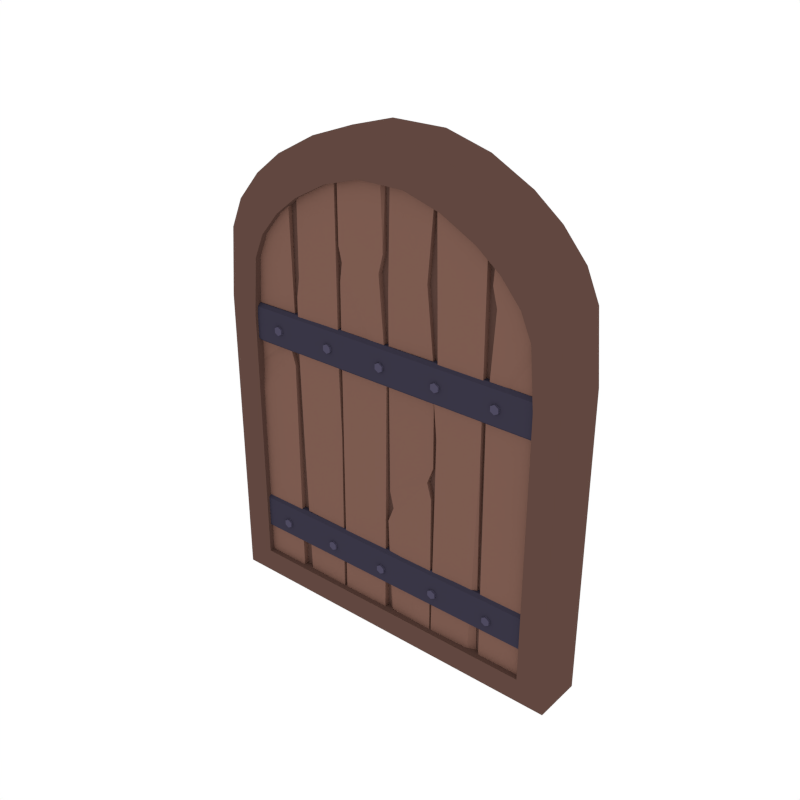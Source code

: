 # Source: Arch_Door.blend  (saved by Blender 2.79.0; exported with 4.5.12 LTS)
import bpy
from mathutils import Matrix  # noqa: F401  (used for matrix-valued properties, if any)

bpy.ops.wm.read_factory_settings(use_empty=True)
scene = bpy.context.scene
scene.name = 'Scene'

# ---- collections
col_collection_1 = bpy.data.collections.new('Collection 1'); scene.collection.children.link(col_collection_1)

# ---- materials (node trees are filled in below, after node groups)
mat_wood = bpy.data.materials.new('Wood')
mat_wood.alpha_threshold = 0.0
mat_wood.diffuse_color = (0.2019, 0.104, 0.07929, 1.0)
mat_wood.roughness = 0.5
mat_darkwood = bpy.data.materials.new('DarkWood')
mat_darkwood.alpha_threshold = 0.0
mat_darkwood.diffuse_color = (0.1193, 0.06328, 0.05077, 1.0)
mat_darkwood.roughness = 0.5
mat_metal = bpy.data.materials.new('Metal')
mat_metal.alpha_threshold = 0.0
mat_metal.diffuse_color = (0.07699, 0.06833, 0.1149, 1.0)
mat_metal.roughness = 0.5
mat_darkmetal = bpy.data.materials.new('DarkMetal')
mat_darkmetal.alpha_threshold = 0.0
mat_darkmetal.diffuse_color = (0.04147, 0.03704, 0.06072, 1.0)
mat_darkmetal.roughness = 0.5

# ---- material node trees

# ---- world
world_world = bpy.data.worlds.new('World'); scene.world = world_world
world_world.color = (1.0, 1.0, 1.0)
world_world.use_sun_shadow = False
world_world.sun_shadow_jitter_overblur = 0.0
world_world.cycles.sampling_method = 'NONE'
world_world.cycles.sample_map_resolution = 256

# ---- meshes
me_cube_044 = bpy.data.meshes.new('Cube.044')
me_cube_044.from_pydata([(-2.453e-06, -0.1574, -1.458), (-2.453e-06, -0.1574, 0.5419), (2.421, -0.1574, -1.458), (2.421, -0.1574, 0.5419), (0.1248, -0.1574, 1.183), (0.04102, -0.1574, 0.9909), (2.38, -0.1574, 0.9909), (2.296, -0.1574, 1.183), (0.4626, -0.1574, 1.507), (0.2804, -0.1574, 1.364), (2.141, -0.1574, 1.364), (1.959, -0.1574, 1.507), (1.028, -0.1574, 1.732), (0.7332, -0.1574, 1.65), (1.688, -0.1574, 1.65), (1.393, -0.1574, 1.732), (0.1888, -0.1574, -1.297), (0.1888, -0.1574, 0.4566), (2.232, -0.1574, 0.4566), (2.232, -0.1574, -1.297), (0.2234, -0.1574, 0.8356), (0.2941, -0.1574, 0.9976), (2.127, -0.1574, 0.9976), (2.198, -0.1574, 0.8356), (0.4254, -0.1574, 1.151), (0.5792, -0.1574, 1.271), (1.842, -0.1574, 1.271), (1.996, -0.1574, 1.151), (0.8077, -0.1574, 1.392), (1.057, -0.1574, 1.465), (1.365, -0.1574, 1.465), (1.613, -0.1574, 1.392), (0.1888, -0.08744, -1.297), (0.1888, -0.08744, 0.4566), (2.232, -0.08744, 0.4566), (2.232, -0.08744, -1.297), (0.2234, -0.08744, 0.8356), (0.2941, -0.08744, 0.9976), (2.127, -0.08744, 0.9976), (2.198, -0.08744, 0.8356), (0.4254, -0.08744, 1.151), (0.5792, -0.08744, 1.271), (1.842, -0.08744, 1.271), (1.996, -0.08744, 1.151), (0.8077, -0.08744, 1.392), (1.057, -0.08744, 1.465), (1.365, -0.08744, 1.465), (1.613, -0.08744, 1.392), (-2.453e-06, 0.1661, -1.458), (-2.453e-06, 0.1661, 0.5419), (2.421, 0.1661, -1.458), (2.421, 0.1661, 0.5419), (0.1248, 0.1661, 1.183), (0.04102, 0.1661, 0.9909), (2.38, 0.1661, 0.9909), (2.296, 0.1661, 1.183), (0.4626, 0.1661, 1.507), (0.2804, 0.1661, 1.364), (2.141, 0.1661, 1.364), (1.959, 0.1661, 1.507), (1.028, 0.1661, 1.732), (0.7332, 0.1661, 1.65), (1.688, 0.1661, 1.65), (1.393, 0.1661, 1.732), (0.1888, 0.1661, -1.297), (0.1888, 0.1661, 0.4566), (2.232, 0.1661, 0.4566), (2.232, 0.1661, -1.297), (0.2234, 0.1661, 0.8356), (0.2941, 0.1661, 0.9976), (2.127, 0.1661, 0.9976), (2.198, 0.1661, 0.8356), (0.4254, 0.1661, 1.151), (0.5792, 0.1661, 1.271), (1.842, 0.1661, 1.271), (1.996, 0.1661, 1.151), (0.8077, 0.1661, 1.392), (1.057, 0.1661, 1.465), (1.365, 0.1661, 1.465), (1.613, 0.1661, 1.392), (-2.453e-06, 0.004344, -1.458), (-2.453e-06, 0.004344, 0.5419), (2.421, 0.004344, -1.458), (2.421, 0.004344, 0.5419), (0.1248, 0.004344, 1.183), (0.04102, 0.004344, 0.9909), (2.296, 0.004344, 1.183), (2.38, 0.004344, 0.9909), (0.4626, 0.004344, 1.507), (0.2804, 0.004344, 1.364), (1.959, 0.004344, 1.507), (2.141, 0.004344, 1.364), (1.028, 0.004344, 1.732), (0.7332, 0.004344, 1.65), (1.393, 0.004344, 1.732), (1.688, 0.004344, 1.65), (0.1888, 0.09613, -1.297), (0.1888, 0.09613, 0.4566), (2.232, 0.09613, 0.4566), (2.232, 0.09613, -1.297), (0.2234, 0.09613, 0.8356), (0.2941, 0.09613, 0.9976), (2.127, 0.09613, 0.9976), (2.198, 0.09613, 0.8356), (0.4254, 0.09613, 1.151), (0.5792, 0.09613, 1.271), (1.842, 0.09613, 1.271), (1.996, 0.09613, 1.151), (0.8077, 0.09613, 1.392), (1.057, 0.09613, 1.465), (1.365, 0.09613, 1.465), (1.613, 0.09613, 1.392), (0.3734, -0.1514, 0.3634), (0.3734, 0.1722, 0.3634), (0.3996, -0.1514, 0.3785), (0.3996, 0.1722, 0.3785), (0.3996, -0.1514, 0.4088), (0.3996, 0.1722, 0.4088), (0.3734, -0.1514, 0.4239), (0.3734, 0.1722, 0.4239), (0.3472, -0.1514, 0.4088), (0.3472, 0.1722, 0.4088), (0.3472, -0.1514, 0.3785), (0.3472, 0.1722, 0.3785), (0.7771, -0.1514, 0.3634), (0.7771, 0.1722, 0.3634), (0.8033, -0.1514, 0.3785), (0.8033, 0.1722, 0.3785), (0.8033, -0.1514, 0.4088), (0.8033, 0.1722, 0.4088), (0.7771, -0.1514, 0.4239), (0.7771, 0.1722, 0.4239), (0.7509, -0.1514, 0.4088), (0.7509, 0.1722, 0.4088), (0.7509, -0.1514, 0.3785), (0.7509, 0.1722, 0.3785), (1.181, -0.1514, 0.3634), (1.181, 0.1722, 0.3634), (1.207, -0.1514, 0.3785), (1.207, 0.1722, 0.3785), (1.207, -0.1514, 0.4088), (1.207, 0.1722, 0.4088), (1.181, -0.1514, 0.4239), (1.181, 0.1722, 0.4239), (1.154, -0.1514, 0.4088), (1.154, 0.1722, 0.4088), (1.154, -0.1514, 0.3785), (1.154, 0.1722, 0.3785), (1.584, -0.1514, 0.3634), (1.584, 0.1722, 0.3634), (1.611, -0.1514, 0.3785), (1.611, 0.1722, 0.3785), (1.611, -0.1514, 0.4088), (1.611, 0.1722, 0.4088), (1.584, -0.1514, 0.4239), (1.584, 0.1722, 0.4239), (1.558, -0.1514, 0.4088), (1.558, 0.1722, 0.4088), (1.558, -0.1514, 0.3785), (1.558, 0.1722, 0.3785), (1.988, -0.1514, 0.3634), (1.988, 0.1722, 0.3634), (2.014, -0.1514, 0.3785), (2.014, 0.1722, 0.3785), (2.014, -0.1514, 0.4088), (2.014, 0.1722, 0.4088), (1.988, -0.1514, 0.4239), (1.988, 0.1722, 0.4239), (1.962, -0.1514, 0.4088), (1.962, 0.1722, 0.4088), (1.962, -0.1514, 0.3785), (1.962, 0.1722, 0.3785), (0.3734, -0.1514, -1.033), (0.3734, 0.1722, -1.033), (0.3996, -0.1514, -1.018), (0.3996, 0.1722, -1.018), (0.3996, -0.1514, -0.9879), (0.3996, 0.1722, -0.9879), (0.3734, -0.1514, -0.9728), (0.3734, 0.1722, -0.9728), (0.3472, -0.1514, -0.9879), (0.3472, 0.1722, -0.9879), (0.3472, -0.1514, -1.018), (0.3472, 0.1722, -1.018), (0.7771, -0.1514, -1.033), (0.7771, 0.1722, -1.033), (0.8033, -0.1514, -1.018), (0.8033, 0.1722, -1.018), (0.8033, -0.1514, -0.9879), (0.8033, 0.1722, -0.9879), (0.7771, -0.1514, -0.9728), (0.7771, 0.1722, -0.9728), (0.7509, -0.1514, -0.9879), (0.7509, 0.1722, -0.9879), (0.7509, -0.1514, -1.018), (0.7509, 0.1722, -1.018), (1.181, -0.1514, -1.033), (1.181, 0.1722, -1.033), (1.207, -0.1514, -1.018), (1.207, 0.1722, -1.018), (1.207, -0.1514, -0.9879), (1.207, 0.1722, -0.9879), (1.181, -0.1514, -0.9728), (1.181, 0.1722, -0.9728), (1.154, -0.1514, -0.9879), (1.154, 0.1722, -0.9879), (1.154, -0.1514, -1.018), (1.154, 0.1722, -1.018), (1.584, -0.1514, -1.033), (1.584, 0.1722, -1.033), (1.611, -0.1514, -1.018), (1.611, 0.1722, -1.018), (1.611, -0.1514, -0.9879), (1.611, 0.1722, -0.9879), (1.584, -0.1514, -0.9728), (1.584, 0.1722, -0.9728), (1.558, -0.1514, -0.9879), (1.558, 0.1722, -0.9879), (1.558, -0.1514, -1.018), (1.558, 0.1722, -1.018), (1.988, -0.1514, -1.033), (1.988, 0.1722, -1.033), (2.014, -0.1514, -1.018), (2.014, 0.1722, -1.018), (2.014, -0.1514, -0.9879), (2.014, 0.1722, -0.9879), (1.988, -0.1514, -0.9728), (1.988, 0.1722, -0.9728), (1.962, -0.1514, -0.9879), (1.962, 0.1722, -0.9879), (1.962, -0.1514, -1.018), (1.962, 0.1722, -1.018), (0.1776, -0.1179, 0.2737), (0.1776, -0.1382, 0.2936), (0.1776, -0.1382, 0.5082), (0.1776, -0.1179, 0.5282), (0.1776, 0.1575, 0.2936), (0.1776, 0.1372, 0.2737), (0.1776, 0.1372, 0.5282), (0.1776, 0.1575, 0.5082), (2.251, -0.1382, 0.2936), (2.251, -0.1179, 0.2737), (2.251, -0.1179, 0.5282), (2.251, -0.1382, 0.5082), (2.251, 0.1372, 0.2737), (2.251, 0.1575, 0.2936), (2.251, 0.1575, 0.5082), (2.251, 0.1372, 0.5282), (0.1776, -0.1179, -1.109), (0.1776, -0.1382, -1.089), (0.1776, -0.1382, -0.8742), (0.1776, -0.1179, -0.8542), (0.1776, 0.1575, -1.089), (0.1776, 0.1372, -1.109), (0.1776, 0.1372, -0.8542), (0.1776, 0.1575, -0.8742), (2.251, -0.1382, -1.089), (2.251, -0.1179, -1.109), (2.251, -0.1179, -0.8542), (2.251, -0.1382, -0.8742), (2.251, 0.1372, -1.109), (2.251, 0.1575, -1.089), (2.251, 0.1575, -0.8742), (2.251, 0.1372, -0.8542), (1.177, -0.1182, 1.54), (0.8684, -0.121, 1.507), (0.8457, -0.121, 1.456), (0.548, -0.1155, 1.366), (1.195, -0.121, 1.067), (0.8684, -0.121, 1.044), (0.8457, -0.121, 0.6449), (0.5273, -0.1241, 0.6485), (0.8457, -0.121, 0.7676), (0.5444, -0.121, 0.7676), (1.242, -0.1128, 1.542), (1.552, -0.121, 1.517), (1.563, -0.121, 1.517), (1.89, -0.121, 1.417), (1.226, -0.1047, -0.4309), (1.552, -0.1047, -0.1521), (1.584, -0.121, 0.5225), (1.89, -0.121, 0.5225), (1.195, -0.121, -1.356), (0.8684, -0.121, -1.356), (0.5192, -0.121, 0.2872), (0.8457, -0.121, 0.2404), (0.8457, -0.121, -1.356), (0.5543, -0.1158, -1.37), (0.8457, -0.1076, -0.1932), (0.5192, -0.1076, -0.4154), (1.211, -0.114, 0.2982), (0.8684, -0.114, 0.8281), (1.164, -0.121, 0.9497), (0.8917, -0.121, 0.9497), (1.517, -0.1149, -0.2542), (1.262, -0.1149, -0.533), (1.258, -0.1124, -1.351), (1.552, -0.121, -1.356), (1.89, -0.121, 0.2872), (1.563, -0.121, 0.2872), (1.563, -0.121, -1.356), (1.842, -0.1159, -1.348), (1.226, -0.121, -0.6351), (1.552, -0.121, -0.3563), (1.584, -0.121, 0.05191), (1.89, -0.121, 0.05191), (0.1486, -0.121, 1.031), (0.4824, -0.121, 1.29), (0.1559, -0.1047, 0.1105), (0.4824, -0.1047, 0.3893), (0.4467, -0.1149, 0.2872), (0.1916, -0.1149, 0.008398), (0.1559, -0.121, -1.356), (0.4824, -0.121, -1.356), (0.1559, -0.121, -0.09369), (0.4824, -0.121, 0.1851), (1.195, -0.05821, 1.54), (0.8684, -0.05821, 1.507), (1.195, -0.08959, 1.54), (0.8684, -0.08959, 1.507), (0.8457, -0.05821, 1.456), (0.5192, -0.05821, 1.364), (0.8457, -0.08959, 1.456), (0.5192, -0.08959, 1.364), (1.195, -0.05821, 1.067), (0.8684, -0.05821, 1.044), (1.195, -0.08959, 1.067), (0.8684, -0.08959, 1.044), (0.8457, -0.05821, 0.6449), (0.5273, -0.05511, 0.6485), (0.8457, -0.08959, 0.6449), (0.5273, -0.08959, 0.6485), (0.8457, -0.05821, 0.7676), (0.5444, -0.05821, 0.7676), (0.8457, -0.08959, 0.7676), (0.5444, -0.08959, 0.7676), (1.226, -0.05821, 1.54), (1.552, -0.05821, 1.517), (1.226, -0.08959, 1.54), (1.552, -0.08959, 1.517), (1.563, -0.05821, 1.517), (1.89, -0.05821, 1.417), (1.563, -0.08959, 1.517), (1.89, -0.08959, 1.417), (1.226, -0.07448, -0.4309), (1.552, -0.07448, -0.1521), (1.226, -0.08959, -0.4309), (1.552, -0.08959, -0.1521), (1.584, -0.05821, 0.5225), (1.89, -0.05821, 0.5225), (1.584, -0.08959, 0.5225), (1.89, -0.08959, 0.5225), (1.195, -0.05821, -1.356), (0.8936, -0.07022, -1.365), (1.195, -0.08959, -1.356), (0.8684, -0.08959, -1.356), (0.5192, -0.05821, 0.2872), (0.8457, -0.05821, 0.2404), (0.8457, -0.05821, -1.356), (0.5192, -0.05821, -1.356), (0.5192, -0.08959, 0.2872), (0.8457, -0.08959, 0.2404), (0.8457, -0.08959, -1.356), (0.5261, -0.08616, -1.359), (0.8457, -0.07162, -0.1932), (0.5192, -0.07162, -0.4154), (0.8457, -0.08959, -0.1932), (0.5192, -0.08959, -0.4154), (1.211, -0.06513, 0.2982), (0.8684, -0.06513, 0.8281), (1.211, -0.08959, 0.2982), (0.8684, -0.08959, 0.8281), (1.164, -0.05821, 0.9497), (0.8917, -0.05821, 0.9497), (1.164, -0.08959, 0.9497), (0.8917, -0.08959, 0.9497), (1.517, -0.06431, -0.2542), (1.262, -0.06431, -0.533), (1.226, -0.05821, -1.356), (1.552, -0.05821, -1.356), (1.517, -0.08959, -0.2542), (1.262, -0.08959, -0.533), (1.226, -0.08959, -1.356), (1.552, -0.08959, -1.356), (1.89, -0.05821, 0.2872), (1.563, -0.05821, 0.2872), (1.563, -0.05821, -1.356), (1.89, -0.05821, -1.356), (1.89, -0.08959, 0.2872), (1.563, -0.08959, 0.2872), (1.563, -0.08959, -1.356), (1.89, -0.08959, -1.356), (1.226, -0.05821, -0.6351), (1.552, -0.05821, -0.3563), (1.226, -0.08959, -0.6351), (1.552, -0.08959, -0.3563), (1.584, -0.05821, 0.05191), (1.89, -0.05821, 0.05191), (1.584, -0.08959, 0.05191), (1.89, -0.08959, 0.05191), (0.1486, -0.05821, 1.031), (0.4632, -0.07051, 1.286), (0.1486, -0.08959, 1.031), (0.4824, -0.08959, 1.29), (0.1559, -0.07448, 0.1105), (0.4824, -0.07448, 0.3893), (0.1559, -0.08959, 0.1105), (0.4824, -0.08959, 0.3893), (0.4467, -0.06431, 0.2872), (0.1916, -0.06431, 0.008398), (0.1559, -0.05821, -1.356), (0.4824, -0.05821, -1.356), (0.4467, -0.08959, 0.2872), (0.1916, -0.08959, 0.008398), (0.1559, -0.08959, -1.356), (0.4824, -0.08959, -1.356), (0.1559, -0.05821, -0.09369), (0.4824, -0.05821, 0.1851), (0.1559, -0.08959, -0.09369), (0.4824, -0.08959, 0.1851), (1.226, -0.1134, 0.8386), (1.5, -0.1134, 0.9675), (1.226, -0.08959, 0.8386), (1.5, -0.08959, 0.9675), (1.226, -0.06573, 0.8386), (1.5, -0.06573, 0.9675), (1.226, -0.1093, 0.2404), (1.552, -0.1093, 0.4399), (1.226, -0.08959, 0.2404), (1.552, -0.08959, 0.4399), (1.226, -0.06985, 0.2404), (1.552, -0.06985, 0.4399), (1.946, -0.1182, 1.334), (2.255, -0.121, 1.127), (1.929, -0.121, 1.067), (2.255, -0.121, 1.044), (1.929, -0.121, -1.356), (2.255, -0.121, -1.356), (1.912, -0.114, 0.2982), (2.255, -0.114, 0.8281), (1.959, -0.121, 0.9497), (2.232, -0.121, 0.9497), (1.929, -0.05821, 1.333), (2.255, -0.05821, 1.127), (1.929, -0.08959, 1.333), (2.255, -0.08959, 1.127), (1.929, -0.05821, 1.067), (2.255, -0.05821, 1.044), (1.929, -0.08959, 1.067), (2.255, -0.08959, 1.044), (1.929, -0.05821, -1.356), (2.23, -0.07022, -1.365), (1.929, -0.08959, -1.356), (2.255, -0.08959, -1.356), (1.912, -0.06513, 0.2982), (2.255, -0.06513, 0.8281), (1.912, -0.08959, 0.2982), (2.255, -0.08959, 0.8281), (1.959, -0.05821, 0.9497), (2.232, -0.05821, 0.9497), (1.959, -0.08959, 0.9497), (2.232, -0.08959, 0.9497), (1.177, 0.06008, 1.54), (0.8684, 0.05734, 1.507), (0.8457, 0.05734, 1.456), (0.548, 0.06281, 1.366), (1.195, 0.05734, 1.067), (0.8684, 0.05734, 1.044), (0.8457, 0.05734, 0.6449), (0.5273, 0.05425, 0.6485), (0.8457, 0.05734, 0.7676), (0.5444, 0.05734, 0.7676), (1.242, 0.06554, 1.542), (1.552, 0.05734, 1.517), (1.563, 0.05734, 1.517), (1.89, 0.05734, 1.417), (1.226, 0.07361, -0.4309), (1.552, 0.07361, -0.1521), (1.584, 0.05734, 0.5225), (1.89, 0.05734, 0.5225), (1.195, 0.05734, -1.356), (0.8684, 0.05734, -1.356), (0.5192, 0.05734, 0.2872), (0.8457, 0.05734, 0.2404), (0.8457, 0.05734, -1.356), (0.5543, 0.06249, -1.37), (0.8457, 0.07076, -0.1932), (0.5192, 0.07076, -0.4154), (1.211, 0.06426, 0.2982), (0.8684, 0.06426, 0.8281), (1.164, 0.05734, 0.9497), (0.8917, 0.05734, 0.9497), (1.517, 0.06344, -0.2542), (1.262, 0.06344, -0.533), (1.258, 0.06595, -1.351), (1.552, 0.05734, -1.356), (1.89, 0.05734, 0.2872), (1.563, 0.05734, 0.2872), (1.563, 0.05734, -1.356), (1.842, 0.06236, -1.348), (1.226, 0.05734, -0.6351), (1.552, 0.05734, -0.3563), (1.584, 0.05734, 0.05191), (1.89, 0.05734, 0.05191), (0.1486, 0.05734, 1.031), (0.4824, 0.05734, 1.29), (0.1559, 0.07361, 0.1105), (0.4824, 0.07361, 0.3893), (0.4467, 0.06344, 0.2872), (0.1916, 0.06344, 0.008398), (0.1559, 0.05734, -1.356), (0.4824, 0.05734, -1.356), (0.1559, 0.05734, -0.09369), (0.4824, 0.05734, 0.1851), (1.195, 0.1201, 1.54), (0.8684, 0.1201, 1.507), (1.195, 0.08872, 1.54), (0.8684, 0.08872, 1.507), (0.8457, 0.1201, 1.456), (0.5192, 0.1201, 1.364), (0.8457, 0.08872, 1.456), (0.5192, 0.08872, 1.364), (1.195, 0.1201, 1.067), (0.8684, 0.1201, 1.044), (1.195, 0.08872, 1.067), (0.8684, 0.08872, 1.044), (0.8457, 0.1201, 0.6449), (0.5273, 0.1232, 0.6485), (0.8457, 0.08872, 0.6449), (0.5273, 0.08872, 0.6485), (0.8457, 0.1201, 0.7676), (0.5444, 0.1201, 0.7676), (0.8457, 0.08872, 0.7676), (0.5444, 0.08872, 0.7676), (1.226, 0.1201, 1.54), (1.552, 0.1201, 1.517), (1.226, 0.08872, 1.54), (1.552, 0.08872, 1.517), (1.563, 0.1201, 1.517), (1.89, 0.1201, 1.417), (1.563, 0.08872, 1.517), (1.89, 0.08872, 1.417), (1.226, 0.1038, -0.4309), (1.552, 0.1038, -0.1521), (1.226, 0.08872, -0.4309), (1.552, 0.08872, -0.1521), (1.584, 0.1201, 0.5225), (1.89, 0.1201, 0.5225), (1.584, 0.08872, 0.5225), (1.89, 0.08872, 0.5225), (1.195, 0.1201, -1.356), (0.8936, 0.1081, -1.365), (1.195, 0.08872, -1.356), (0.8684, 0.08872, -1.356), (0.5192, 0.1201, 0.2872), (0.8457, 0.1201, 0.2404), (0.8457, 0.1201, -1.356), (0.5192, 0.1201, -1.356), (0.5192, 0.08872, 0.2872), (0.8457, 0.08872, 0.2404), (0.8457, 0.08872, -1.356), (0.5261, 0.09215, -1.359), (0.8457, 0.1067, -0.1932), (0.5192, 0.1067, -0.4154), (0.8457, 0.08872, -0.1932), (0.5192, 0.08872, -0.4154), (1.211, 0.1132, 0.2982), (0.8684, 0.1132, 0.8281), (1.211, 0.08872, 0.2982), (0.8684, 0.08872, 0.8281), (1.164, 0.1201, 0.9497), (0.8917, 0.1201, 0.9497), (1.164, 0.08872, 0.9497), (0.8917, 0.08872, 0.9497), (1.517, 0.114, -0.2542), (1.262, 0.114, -0.533), (1.226, 0.1201, -1.356), (1.552, 0.1201, -1.356), (1.517, 0.08872, -0.2542), (1.262, 0.08872, -0.533), (1.226, 0.08872, -1.356), (1.552, 0.08872, -1.356), (1.89, 0.1201, 0.2872), (1.563, 0.1201, 0.2872), (1.563, 0.1201, -1.356), (1.89, 0.1201, -1.356), (1.89, 0.08872, 0.2872), (1.563, 0.08872, 0.2872), (1.563, 0.08872, -1.356), (1.89, 0.08872, -1.356), (1.226, 0.1201, -0.6351), (1.552, 0.1201, -0.3563), (1.226, 0.08872, -0.6351), (1.552, 0.08872, -0.3563), (1.584, 0.1201, 0.05191), (1.89, 0.1201, 0.05191), (1.584, 0.08872, 0.05191), (1.89, 0.08872, 0.05191), (0.1486, 0.1201, 1.031), (0.4632, 0.1078, 1.286), (0.1486, 0.08872, 1.031), (0.4824, 0.08872, 1.29), (0.1559, 0.1038, 0.1105), (0.4824, 0.1038, 0.3893), (0.1559, 0.08872, 0.1105), (0.4824, 0.08872, 0.3893), (0.4467, 0.114, 0.2872), (0.1916, 0.114, 0.008398), (0.1559, 0.1201, -1.356), (0.4824, 0.1201, -1.356), (0.4467, 0.08872, 0.2872), (0.1916, 0.08872, 0.008398), (0.1559, 0.08872, -1.356), (0.4824, 0.08872, -1.356), (0.1559, 0.1201, -0.09369), (0.4824, 0.1201, 0.1851), (0.1559, 0.08872, -0.09369), (0.4824, 0.08872, 0.1851), (1.226, 0.06486, 0.8386), (1.5, 0.06486, 0.9675), (1.226, 0.08872, 0.8386), (1.5, 0.08872, 0.9675), (1.226, 0.1126, 0.8386), (1.5, 0.1126, 0.9675), (1.226, 0.06898, 0.2404), (1.552, 0.06898, 0.4399), (1.226, 0.08872, 0.2404), (1.552, 0.08872, 0.4399), (1.226, 0.1085, 0.2404), (1.552, 0.1085, 0.4399), (1.946, 0.06008, 1.334), (2.255, 0.05734, 1.127), (1.929, 0.05734, 1.067), (2.255, 0.05734, 1.044), (1.929, 0.05734, -1.356), (2.255, 0.05734, -1.356), (1.912, 0.06426, 0.2982), (2.255, 0.06426, 0.8281), (1.959, 0.05734, 0.9497), (2.232, 0.05734, 0.9497), (1.929, 0.1201, 1.333), (2.255, 0.1201, 1.127), (1.929, 0.08872, 1.333), (2.255, 0.08872, 1.127), (1.929, 0.1201, 1.067), (2.255, 0.1201, 1.044), (1.929, 0.08872, 1.067), (2.255, 0.08872, 1.044), (1.929, 0.1201, -1.356), (2.23, 0.1081, -1.365), (1.929, 0.08872, -1.356), (2.255, 0.08872, -1.356), (1.912, 0.1132, 0.2982), (2.255, 0.1132, 0.8281), (1.912, 0.08872, 0.2982), (2.255, 0.08872, 0.8281), (1.959, 0.1201, 0.9497), (2.232, 0.1201, 0.9497), (1.959, 0.08872, 0.9497), (2.232, 0.08872, 0.9497)], [], [(82, 83, 3, 2), (14, 15, 30, 31), (80, 82, 2, 0), (88, 8, 13, 93), (84, 4, 9, 89), (94, 92, 12, 15), (10, 11, 26, 27), (86, 7, 6, 87), (90, 11, 10, 91), (94, 15, 14, 95), (81, 1, 5, 85), (25, 24, 40, 41), (18, 23, 39, 34), (4, 5, 20, 21), (12, 13, 28, 29), (5, 1, 17, 20), (6, 7, 22, 23), (13, 8, 25, 28), (1, 0, 16, 17), (9, 4, 21, 24), (8, 9, 24, 25), (11, 14, 31, 26), (2, 3, 18, 19), (7, 10, 27, 22), (15, 12, 29, 30), (0, 2, 19, 16), (3, 6, 23, 18), (12, 92, 93, 13), (8, 88, 89, 9), (4, 84, 85, 5), (11, 90, 95, 14), (3, 83, 87, 6), (7, 86, 91, 10), (0, 1, 81, 80), (35, 34, 33, 32), (41, 40, 37, 36, 33, 34, 39, 38, 43, 42, 47, 46, 45, 44), (28, 25, 41, 44), (27, 26, 42, 43), (17, 16, 32, 33), (26, 31, 47, 42), (29, 28, 44, 45), (19, 18, 34, 35), (30, 29, 45, 46), (31, 30, 46, 47), (16, 19, 35, 32), (20, 17, 33, 36), (24, 21, 37, 40), (21, 20, 36, 37), (22, 27, 43, 38), (23, 22, 38, 39), (82, 50, 51, 83), (62, 79, 78, 63), (80, 48, 50, 82), (88, 93, 61, 56), (84, 89, 57, 52), (94, 63, 60, 92), (58, 75, 74, 59), (86, 87, 54, 55), (90, 91, 58, 59), (94, 95, 62, 63), (81, 85, 53, 49), (73, 105, 104, 72), (66, 98, 103, 71), (52, 69, 68, 53), (60, 77, 76, 61), (53, 68, 65, 49), (54, 71, 70, 55), (61, 76, 73, 56), (49, 65, 64, 48), (57, 72, 69, 52), (56, 73, 72, 57), (59, 74, 79, 62), (50, 67, 66, 51), (55, 70, 75, 58), (63, 78, 77, 60), (48, 64, 67, 50), (51, 66, 71, 54), (60, 61, 93, 92), (56, 57, 89, 88), (52, 53, 85, 84), (59, 62, 95, 90), (51, 54, 87, 83), (55, 58, 91, 86), (48, 80, 81, 49), (99, 96, 97, 98), (105, 108, 109, 110, 111, 106, 107, 102, 103, 98, 97, 100, 101, 104), (76, 108, 105, 73), (75, 107, 106, 74), (65, 97, 96, 64), (74, 106, 111, 79), (77, 109, 108, 76), (67, 99, 98, 66), (78, 110, 109, 77), (79, 111, 110, 78), (64, 96, 99, 67), (68, 100, 97, 65), (72, 104, 101, 69), (69, 101, 100, 68), (70, 102, 107, 75), (71, 103, 102, 70), (112, 113, 115, 114), (114, 115, 117, 116), (116, 117, 119, 118), (118, 119, 121, 120), (115, 113, 123, 121, 119, 117), (120, 121, 123, 122), (122, 123, 113, 112), (112, 114, 116, 118, 120, 122), (124, 125, 127, 126), (126, 127, 129, 128), (128, 129, 131, 130), (130, 131, 133, 132), (127, 125, 135, 133, 131, 129), (132, 133, 135, 134), (134, 135, 125, 124), (124, 126, 128, 130, 132, 134), (136, 137, 139, 138), (138, 139, 141, 140), (140, 141, 143, 142), (142, 143, 145, 144), (139, 137, 147, 145, 143, 141), (144, 145, 147, 146), (146, 147, 137, 136), (136, 138, 140, 142, 144, 146), (148, 149, 151, 150), (150, 151, 153, 152), (152, 153, 155, 154), (154, 155, 157, 156), (151, 149, 159, 157, 155, 153), (156, 157, 159, 158), (158, 159, 149, 148), (148, 150, 152, 154, 156, 158), (160, 161, 163, 162), (162, 163, 165, 164), (164, 165, 167, 166), (166, 167, 169, 168), (163, 161, 171, 169, 167, 165), (168, 169, 171, 170), (170, 171, 161, 160), (160, 162, 164, 166, 168, 170), (172, 173, 175, 174), (174, 175, 177, 176), (176, 177, 179, 178), (178, 179, 181, 180), (175, 173, 183, 181, 179, 177), (180, 181, 183, 182), (182, 183, 173, 172), (172, 174, 176, 178, 180, 182), (184, 185, 187, 186), (186, 187, 189, 188), (188, 189, 191, 190), (190, 191, 193, 192), (187, 185, 195, 193, 191, 189), (192, 193, 195, 194), (194, 195, 185, 184), (184, 186, 188, 190, 192, 194), (196, 197, 199, 198), (198, 199, 201, 200), (200, 201, 203, 202), (202, 203, 205, 204), (199, 197, 207, 205, 203, 201), (204, 205, 207, 206), (206, 207, 197, 196), (196, 198, 200, 202, 204, 206), (208, 209, 211, 210), (210, 211, 213, 212), (212, 213, 215, 214), (214, 215, 217, 216), (211, 209, 219, 217, 215, 213), (216, 217, 219, 218), (218, 219, 209, 208), (208, 210, 212, 214, 216, 218), (220, 221, 223, 222), (222, 223, 225, 224), (224, 225, 227, 226), (226, 227, 229, 228), (223, 221, 231, 229, 227, 225), (228, 229, 231, 230), (230, 231, 221, 220), (220, 222, 224, 226, 228, 230), (240, 243, 234, 233), (244, 245, 246, 247, 242, 243, 240, 241), (247, 238, 235, 242), (232, 233, 234, 235, 238, 239, 236, 237), (236, 239, 246, 245), (244, 237, 236, 245), (238, 247, 246, 239), (232, 241, 240, 233), (242, 235, 234, 243), (237, 244, 241, 232), (256, 259, 250, 249), (260, 261, 262, 263, 258, 259, 256, 257), (263, 254, 251, 258), (248, 249, 250, 251, 254, 255, 252, 253), (252, 255, 262, 261), (260, 253, 252, 261), (254, 263, 262, 255), (248, 257, 256, 249), (258, 251, 250, 259), (253, 260, 257, 248), (318, 264, 268, 326), (270, 271, 284, 285), (272, 334, 322, 266), (268, 292, 374, 326), (271, 331, 360, 284), (272, 273, 271, 270), (273, 335, 331, 271), (267, 323, 335, 273), (266, 267, 273, 272), (270, 330, 334, 272), (265, 269, 293, 292, 268, 264), (278, 295, 294, 279), (279, 294, 380, 347), (426, 428, 346, 278), (280, 299, 298, 281), (281, 298, 388, 351), (295, 278, 346, 381), (427, 279, 347, 429), (299, 280, 350, 389), (277, 281, 351, 343), (276, 280, 281, 277), (280, 276, 342, 350), (426, 278, 279, 427), (290, 282, 354, 370), (285, 284, 289, 288), (288, 286, 362, 366), (319, 327, 269, 265), (284, 360, 367, 289), (285, 288, 366, 361), (287, 289, 367, 363), (286, 288, 289, 287), (282, 290, 291, 283), (283, 291, 371, 355), (292, 290, 370, 374), (269, 327, 375, 293), (290, 292, 293, 291), (291, 293, 375, 371), (302, 303, 294, 295), (303, 395, 380, 294), (382, 296, 302, 394), (304, 305, 298, 299), (305, 399, 388, 298), (295, 381, 394, 302), (383, 395, 303, 297), (299, 389, 398, 304), (391, 399, 305, 301), (301, 305, 304, 300), (398, 390, 300, 304), (297, 303, 302, 296), (361, 330, 270, 285), (308, 311, 310, 309), (309, 310, 412, 407), (306, 402, 406, 308), (311, 308, 406, 413), (307, 309, 407, 403), (306, 308, 309, 307), (314, 315, 310, 311), (315, 419, 412, 310), (414, 312, 314, 418), (311, 413, 418, 314), (415, 419, 315, 313), (313, 315, 314, 312), (318, 326, 324, 316), (328, 357, 356, 329), (332, 320, 322, 334), (324, 326, 374, 372), (329, 356, 360, 331), (332, 328, 329, 333), (333, 329, 331, 335), (321, 333, 335, 323), (320, 332, 333, 321), (328, 332, 334, 330), (317, 316, 324, 372, 373, 325), (344, 345, 376, 377), (345, 347, 380, 376), (430, 344, 346, 428), (348, 349, 384, 385), (349, 351, 388, 384), (377, 381, 346, 344), (431, 429, 347, 345), (385, 389, 350, 348), (341, 343, 351, 349), (340, 341, 349, 348), (348, 350, 342, 340), (430, 431, 345, 344), (368, 370, 354, 352), (357, 364, 365, 356), (364, 366, 362, 358), (319, 317, 325, 327), (356, 365, 367, 360), (357, 361, 366, 364), (359, 363, 367, 365), (358, 359, 365, 364), (352, 353, 369, 368), (353, 355, 371, 369), (372, 374, 370, 368), (325, 373, 375, 327), (368, 369, 373, 372), (369, 371, 375, 373), (392, 377, 376, 393), (393, 376, 380, 395), (382, 394, 392, 378), (396, 385, 384, 397), (397, 384, 388, 399), (377, 392, 394, 381), (383, 379, 393, 395), (385, 396, 398, 389), (391, 387, 397, 399), (387, 386, 396, 397), (398, 396, 386, 390), (379, 378, 392, 393), (361, 357, 328, 330), (404, 405, 408, 409), (405, 407, 412, 408), (400, 404, 406, 402), (409, 413, 406, 404), (401, 403, 407, 405), (400, 401, 405, 404), (416, 409, 408, 417), (417, 408, 412, 419), (414, 418, 416, 410), (409, 416, 418, 413), (415, 411, 417, 419), (411, 410, 416, 417), (277, 343, 341, 340, 342, 276), (275, 339, 337, 336, 338, 274), (265, 264, 318, 316, 317, 319), (267, 266, 322, 320, 321, 323), (307, 403, 401, 400, 402, 306), (301, 300, 390, 386, 387, 391), (297, 296, 382, 378, 379, 383), (283, 355, 353, 352, 354, 282), (287, 363, 359, 358, 362, 286), (313, 312, 414, 410, 411, 415), (336, 337, 425, 424), (337, 339, 423, 425), (336, 424, 422, 338), (274, 420, 421, 275), (275, 421, 423, 339), (274, 338, 422, 420), (424, 425, 431, 430), (425, 423, 429, 431), (424, 430, 428, 422), (420, 426, 427, 421), (421, 427, 429, 423), (420, 422, 428, 426), (444, 448, 434, 432), (434, 448, 460, 440), (433, 432, 434, 440, 441, 435), (438, 456, 452, 436), (445, 433, 435, 449), (436, 437, 439, 438), (437, 453, 457, 439), (440, 460, 456, 438), (435, 441, 461, 449), (438, 439, 441, 440), (439, 457, 461, 441), (444, 442, 446, 448), (446, 458, 460, 448), (443, 447, 459, 458, 446, 442), (454, 450, 452, 456), (445, 449, 447, 443), (450, 454, 455, 451), (451, 455, 457, 453), (458, 454, 456, 460), (447, 449, 461, 459), (454, 458, 459, 455), (455, 459, 461, 457), (433, 445, 443, 442, 444, 432), (437, 436, 452, 450, 451, 453), (516, 462, 466, 524), (468, 469, 482, 483), (470, 532, 520, 464), (466, 490, 572, 524), (469, 529, 558, 482), (470, 471, 469, 468), (471, 533, 529, 469), (465, 521, 533, 471), (464, 465, 471, 470), (468, 528, 532, 470), (463, 467, 491, 490, 466, 462), (476, 493, 492, 477), (477, 492, 578, 545), (624, 626, 544, 476), (478, 497, 496, 479), (479, 496, 586, 549), (493, 476, 544, 579), (625, 477, 545, 627), (497, 478, 548, 587), (475, 479, 549, 541), (474, 478, 479, 475), (478, 474, 540, 548), (624, 476, 477, 625), (488, 480, 552, 568), (483, 482, 487, 486), (486, 484, 560, 564), (517, 525, 467, 463), (482, 558, 565, 487), (483, 486, 564, 559), (485, 487, 565, 561), (484, 486, 487, 485), (480, 488, 489, 481), (481, 489, 569, 553), (490, 488, 568, 572), (467, 525, 573, 491), (488, 490, 491, 489), (489, 491, 573, 569), (500, 501, 492, 493), (501, 593, 578, 492), (580, 494, 500, 592), (502, 503, 496, 497), (503, 597, 586, 496), (493, 579, 592, 500), (581, 593, 501, 495), (497, 587, 596, 502), (589, 597, 503, 499), (499, 503, 502, 498), (596, 588, 498, 502), (495, 501, 500, 494), (559, 528, 468, 483), (506, 509, 508, 507), (507, 508, 610, 605), (504, 600, 604, 506), (509, 506, 604, 611), (505, 507, 605, 601), (504, 506, 507, 505), (512, 513, 508, 509), (513, 617, 610, 508), (612, 510, 512, 616), (509, 611, 616, 512), (613, 617, 513, 511), (511, 513, 512, 510), (516, 524, 522, 514), (526, 555, 554, 527), (530, 518, 520, 532), (522, 524, 572, 570), (527, 554, 558, 529), (530, 526, 527, 531), (531, 527, 529, 533), (519, 531, 533, 521), (518, 530, 531, 519), (526, 530, 532, 528), (515, 514, 522, 570, 571, 523), (542, 543, 574, 575), (543, 545, 578, 574), (628, 542, 544, 626), (546, 547, 582, 583), (547, 549, 586, 582), (575, 579, 544, 542), (629, 627, 545, 543), (583, 587, 548, 546), (539, 541, 549, 547), (538, 539, 547, 546), (546, 548, 540, 538), (628, 629, 543, 542), (566, 568, 552, 550), (555, 562, 563, 554), (562, 564, 560, 556), (517, 515, 523, 525), (554, 563, 565, 558), (555, 559, 564, 562), (557, 561, 565, 563), (556, 557, 563, 562), (550, 551, 567, 566), (551, 553, 569, 567), (570, 572, 568, 566), (523, 571, 573, 525), (566, 567, 571, 570), (567, 569, 573, 571), (590, 575, 574, 591), (591, 574, 578, 593), (580, 592, 590, 576), (594, 583, 582, 595), (595, 582, 586, 597), (575, 590, 592, 579), (581, 577, 591, 593), (583, 594, 596, 587), (589, 585, 595, 597), (585, 584, 594, 595), (596, 594, 584, 588), (577, 576, 590, 591), (559, 555, 526, 528), (602, 603, 606, 607), (603, 605, 610, 606), (598, 602, 604, 600), (607, 611, 604, 602), (599, 601, 605, 603), (598, 599, 603, 602), (614, 607, 606, 615), (615, 606, 610, 617), (612, 616, 614, 608), (607, 614, 616, 611), (613, 609, 615, 617), (609, 608, 614, 615), (475, 541, 539, 538, 540, 474), (473, 537, 535, 534, 536, 472), (463, 462, 516, 514, 515, 517), (465, 464, 520, 518, 519, 521), (505, 601, 599, 598, 600, 504), (499, 498, 588, 584, 585, 589), (495, 494, 580, 576, 577, 581), (481, 553, 551, 550, 552, 480), (485, 561, 557, 556, 560, 484), (511, 510, 612, 608, 609, 613), (534, 535, 623, 622), (535, 537, 621, 623), (534, 622, 620, 536), (472, 618, 619, 473), (473, 619, 621, 537), (472, 536, 620, 618), (622, 623, 629, 628), (623, 621, 627, 629), (622, 628, 626, 620), (618, 624, 625, 619), (619, 625, 627, 621), (618, 620, 626, 624), (642, 646, 632, 630), (632, 646, 658, 638), (631, 630, 632, 638, 639, 633), (636, 654, 650, 634), (643, 631, 633, 647), (634, 635, 637, 636), (635, 651, 655, 637), (638, 658, 654, 636), (633, 639, 659, 647), (636, 637, 639, 638), (637, 655, 659, 639), (642, 640, 644, 646), (644, 656, 658, 646), (641, 645, 657, 656, 644, 640), (652, 648, 650, 654), (643, 647, 645, 641), (648, 652, 653, 649), (649, 653, 655, 651), (656, 652, 654, 658), (645, 647, 659, 657), (652, 656, 657, 653), (653, 657, 659, 655), (631, 643, 641, 640, 642, 630), (635, 634, 650, 648, 649, 651)])
me_cube_044.polygons.foreach_set('material_index', [1, 1, 1, 1, 1, 1, 1, 1, 1, 1, 1, 1, 1, 1, 1, 1, 1, 1, 1, 1, 1, 1, 1, 1, 1, 1, 1, 1, 1, 1, 1, 1, 1, 1, 1, 1, 1, 1, 1, 1, 1, 1, 1, 1, 1, 1, 1, 1, 1, 1, 1, 1, 1, 1, 1, 1, 1, 1, 1, 1, 1, 1, 1, 1, 1, 1, 1, 1, 1, 1, 1, 1, 1, 1, 1, 1, 1, 1, 1, 1, 1, 1, 1, 1, 1, 1, 1, 1, 1, 1, 1, 1, 1, 1, 1, 1, 1, 1, 1, 1, 2, 2, 2, 2, 2, 2, 2, 2, 2, 2, 2, 2, 2, 2, 2, 2, 2, 2, 2, 2, 2, 2, 2, 2, 2, 2, 2, 2, 2, 2, 2, 2, 2, 2, 2, 2, 2, 2, 2, 2, 2, 2, 2, 2, 2, 2, 2, 2, 2, 2, 2, 2, 2, 2, 2, 2, 2, 2, 2, 2, 2, 2, 2, 2, 2, 2, 2, 2, 2, 2, 2, 2, 2, 2, 2, 2, 2, 2, 2, 2, 3, 3, 3, 3, 3, 3, 3, 3, 3, 3, 3, 3, 3, 3, 3, 3, 3, 3, 3, 3, 0, 0, 0, 0, 0, 0, 0, 0, 0, 0, 0, 0, 0, 0, 0, 0, 0, 0, 0, 0, 0, 0, 0, 0, 0, 0, 0, 0, 0, 0, 0, 0, 0, 0, 0, 0, 0, 0, 0, 0, 0, 0, 0, 0, 0, 0, 0, 0, 0, 0, 0, 0, 0, 0, 0, 0, 0, 0, 0, 0, 0, 0, 0, 0, 0, 0, 0, 0, 0, 0, 0, 0, 0, 0, 0, 0, 0, 0, 0, 0, 0, 0, 0, 0, 0, 0, 0, 0, 0, 0, 0, 0, 0, 0, 0, 0, 0, 0, 0, 0, 0, 0, 0, 0, 0, 0, 0, 0, 0, 0, 0, 0, 0, 0, 0, 0, 0, 0, 0, 0, 0, 0, 0, 0, 0, 0, 0, 0, 0, 0, 0, 0, 0, 0, 0, 0, 0, 0, 0, 0, 0, 0, 0, 0, 0, 0, 0, 0, 0, 0, 0, 0, 0, 0, 0, 0, 0, 0, 0, 0, 0, 0, 0, 0, 0, 0, 0, 0, 0, 0, 0, 0, 0, 0, 0, 0, 0, 0, 0, 0, 0, 0, 0, 0, 0, 0, 0, 0, 0, 0, 0, 0, 0, 0, 0, 0, 0, 0, 0, 0, 0, 0, 0, 0, 0, 0, 0, 0, 0, 0, 0, 0, 0, 0, 0, 0, 0, 0, 0, 0, 0, 0, 0, 0, 0, 0, 0, 0, 0, 0, 0, 0, 0, 0, 0, 0, 0, 0, 0, 0, 0, 0, 0, 0, 0, 0, 0, 0, 0, 0, 0, 0, 0, 0, 0, 0, 0, 0, 0, 0, 0, 0, 0, 0, 0, 0, 0, 0, 0, 0, 0, 0, 0, 0, 0, 0, 0, 0, 0, 0, 0, 0, 0, 0, 0, 0, 0, 0, 0, 0, 0, 0, 0, 0, 0, 0, 0, 0, 0, 0, 0, 0, 0, 0, 0, 0, 0, 0, 0, 0, 0, 0, 0, 0, 0, 0, 0, 0, 0, 0, 0, 0, 0, 0, 0, 0, 0, 0, 0, 0, 0, 0, 0, 0, 0, 0, 0, 0, 0, 0])
me_cube_044.materials.append(mat_wood)
me_cube_044.materials.append(mat_darkwood)
me_cube_044.materials.append(mat_metal)
me_cube_044.materials.append(mat_darkmetal)
me_cube_044.use_remesh_preserve_volume = False
me_cube_044.use_remesh_preserve_attributes = False
me_cube_044.use_mirror_vertex_groups = False
me_cube_044.update()

# ---- objects
ob_arch_door = bpy.data.objects.new('Arch_Door', me_cube_044)

# ---- transforms, parenting, visibility, modifiers, constraints
ob_arch_door.location = (-1.2, 0.0, 1.465)
ob_arch_door.lineart.crease_threshold = 0.0

# ---- collection membership
col_collection_1.objects.link(ob_arch_door)

# ---- scene / render settings (as saved in the file)
scene.frame_start = 1; scene.frame_end = 250; scene.frame_set(0)
scene.render.engine = 'CYCLES'
scene.render.resolution_x = 1000
scene.render.resolution_y = 1000
scene.render.dither_intensity = 0.0
scene.cycles.samples = 200
scene.cycles.sampling_pattern = 'TABULATED_SOBOL'
scene.cycles.light_sampling_threshold = 0.0
scene.cycles.use_adaptive_sampling = False
scene.cycles.use_light_tree = False
scene.cycles.caustics_reflective = False
scene.cycles.caustics_refractive = False
scene.cycles.blur_glossy = 0.0
scene.cycles.max_bounces = 2
scene.cycles.pixel_filter_type = 'GAUSSIAN'
scene.cycles.sample_clamp_indirect = 0.0
scene.view_settings.view_transform = 'Standard'
bpy.context.view_layer.update()

# ---- added for rendering (the .blend has no active camera): camera
cam_auto = bpy.data.cameras.new('AutoCamera')
cam_auto.lens = 50.0
cam_auto.sensor_width = 36.0
cam_auto.clip_end = 1000.0
ob_auto_camera = bpy.data.objects.new('AutoCamera', cam_auto)
scene.collection.objects.link(ob_auto_camera)
ob_auto_camera.location = (3.72839, -4.45399, 4.57609)
ob_auto_camera.rotation_euler = (1.09748, -7.21219e-08, 0.694738)
scene.camera = ob_auto_camera
bpy.context.view_layer.update()
